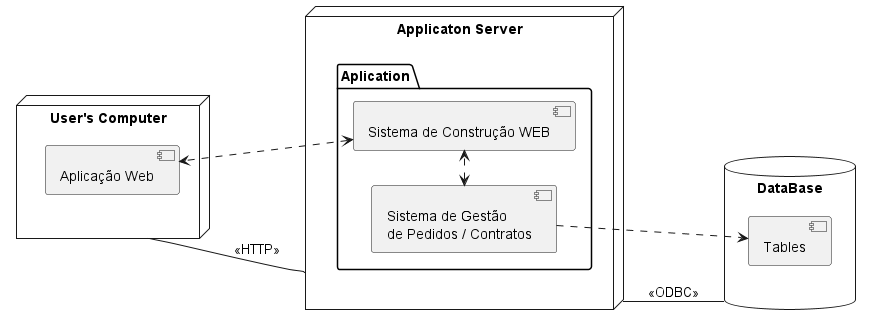

The diagram above was rendered by PlantUML. Its source (embedded in the PNG):
@startuml
left to right direction

node "User's Computer" as UC{
    [Aplicação Web] as ClientApp
}
node "Applicaton Server" as AS {
    package "Aplication" as APP{
        [Sistema de Gestão\nde Pedidos / Contratos] as SG
        [Sistema de Construção WEB] as SW
    }

}
database "DataBase" as DB {
    [Tables] as TB
}

UC -- AS :<<HTTP>>
AS -- DB : <<ODBC>>

ClientApp <.left.> SW
SG <.right.> SW
SG ..> TB

@enduml